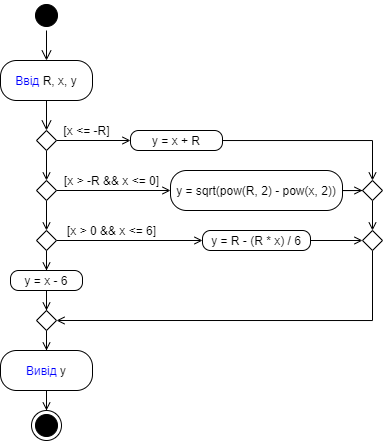

The diagram above was exported from draw.io. Its source (the exported page's mxGraphModel, read from the mxfile embedded in the PNG):
<mxGraphModel dx="716" dy="419" grid="1" gridSize="10" guides="1" tooltips="1" connect="1" arrows="1" fold="1" page="1" pageScale="1" pageWidth="827" pageHeight="1169" math="0" shadow="0">
  <root>
    <mxCell id="0" />
    <mxCell id="1" parent="0" />
    <mxCell id="8CmOV76d1ugO7-QHnnU_-1" value="" style="ellipse;html=1;shape=startState;fillColor=#000000;strokeColor=#000000;" vertex="1" parent="1">
      <mxGeometry x="399" y="50" width="30" height="30" as="geometry" />
    </mxCell>
    <mxCell id="8CmOV76d1ugO7-QHnnU_-2" value="" style="edgeStyle=orthogonalEdgeStyle;html=1;verticalAlign=bottom;endArrow=open;endSize=8;strokeColor=#000000;" edge="1" source="8CmOV76d1ugO7-QHnnU_-1" parent="1">
      <mxGeometry relative="1" as="geometry">
        <mxPoint x="414" y="110" as="targetPoint" />
      </mxGeometry>
    </mxCell>
    <mxCell id="8CmOV76d1ugO7-QHnnU_-3" value="&lt;font color=&quot;#0000ff&quot;&gt;Ввід&lt;/font&gt; R, x, y" style="rounded=1;whiteSpace=wrap;html=1;arcSize=40;" vertex="1" parent="1">
      <mxGeometry x="368" y="110" width="92" height="40" as="geometry" />
    </mxCell>
    <mxCell id="8CmOV76d1ugO7-QHnnU_-4" value="" style="edgeStyle=orthogonalEdgeStyle;html=1;verticalAlign=bottom;endArrow=open;endSize=8;" edge="1" source="8CmOV76d1ugO7-QHnnU_-3" parent="1">
      <mxGeometry relative="1" as="geometry">
        <mxPoint x="414" y="180" as="targetPoint" />
      </mxGeometry>
    </mxCell>
    <mxCell id="8CmOV76d1ugO7-QHnnU_-7" style="edgeStyle=orthogonalEdgeStyle;rounded=0;orthogonalLoop=1;jettySize=auto;html=1;entryX=0;entryY=0.5;entryDx=0;entryDy=0;strokeColor=#000000;endArrow=open;endFill=0;" edge="1" parent="1" source="8CmOV76d1ugO7-QHnnU_-5" target="8CmOV76d1ugO7-QHnnU_-6">
      <mxGeometry relative="1" as="geometry" />
    </mxCell>
    <mxCell id="8CmOV76d1ugO7-QHnnU_-10" value="" style="edgeStyle=orthogonalEdgeStyle;rounded=0;orthogonalLoop=1;jettySize=auto;html=1;strokeColor=#000000;endArrow=open;endFill=0;" edge="1" parent="1" source="8CmOV76d1ugO7-QHnnU_-5" target="8CmOV76d1ugO7-QHnnU_-9">
      <mxGeometry relative="1" as="geometry" />
    </mxCell>
    <mxCell id="8CmOV76d1ugO7-QHnnU_-5" value="" style="rhombus;whiteSpace=wrap;html=1;strokeColor=#000000;" vertex="1" parent="1">
      <mxGeometry x="404" y="180" width="20" height="20" as="geometry" />
    </mxCell>
    <mxCell id="8CmOV76d1ugO7-QHnnU_-23" style="edgeStyle=orthogonalEdgeStyle;rounded=0;orthogonalLoop=1;jettySize=auto;html=1;entryX=0.5;entryY=0;entryDx=0;entryDy=0;endArrow=open;endFill=0;strokeColor=#000000;" edge="1" parent="1" source="8CmOV76d1ugO7-QHnnU_-6" target="8CmOV76d1ugO7-QHnnU_-22">
      <mxGeometry relative="1" as="geometry" />
    </mxCell>
    <mxCell id="8CmOV76d1ugO7-QHnnU_-6" value="y = x + R" style="rounded=1;whiteSpace=wrap;html=1;arcSize=40;" vertex="1" parent="1">
      <mxGeometry x="498" y="180" width="92" height="20" as="geometry" />
    </mxCell>
    <mxCell id="8CmOV76d1ugO7-QHnnU_-8" value="[x &amp;lt;= -R]" style="text;html=1;align=center;verticalAlign=middle;resizable=0;points=[];autosize=1;strokeColor=none;fillColor=none;" vertex="1" parent="1">
      <mxGeometry x="424" y="170" width="60" height="20" as="geometry" />
    </mxCell>
    <mxCell id="8CmOV76d1ugO7-QHnnU_-12" style="edgeStyle=orthogonalEdgeStyle;rounded=0;orthogonalLoop=1;jettySize=auto;html=1;entryX=0;entryY=0.5;entryDx=0;entryDy=0;endArrow=open;endFill=0;strokeColor=#000000;" edge="1" parent="1" source="8CmOV76d1ugO7-QHnnU_-9" target="8CmOV76d1ugO7-QHnnU_-11">
      <mxGeometry relative="1" as="geometry" />
    </mxCell>
    <mxCell id="8CmOV76d1ugO7-QHnnU_-15" value="" style="edgeStyle=orthogonalEdgeStyle;rounded=0;orthogonalLoop=1;jettySize=auto;html=1;endArrow=open;endFill=0;strokeColor=#000000;" edge="1" parent="1" source="8CmOV76d1ugO7-QHnnU_-9" target="8CmOV76d1ugO7-QHnnU_-14">
      <mxGeometry relative="1" as="geometry" />
    </mxCell>
    <mxCell id="8CmOV76d1ugO7-QHnnU_-9" value="" style="rhombus;whiteSpace=wrap;html=1;strokeColor=#000000;" vertex="1" parent="1">
      <mxGeometry x="404" y="230" width="20" height="20" as="geometry" />
    </mxCell>
    <mxCell id="8CmOV76d1ugO7-QHnnU_-24" style="edgeStyle=orthogonalEdgeStyle;rounded=0;orthogonalLoop=1;jettySize=auto;html=1;entryX=0;entryY=0.5;entryDx=0;entryDy=0;endArrow=open;endFill=0;strokeColor=#000000;" edge="1" parent="1" source="8CmOV76d1ugO7-QHnnU_-11" target="8CmOV76d1ugO7-QHnnU_-22">
      <mxGeometry relative="1" as="geometry" />
    </mxCell>
    <mxCell id="8CmOV76d1ugO7-QHnnU_-11" value="y = sqrt(pow(R, 2) - pow(x, 2))" style="rounded=1;whiteSpace=wrap;html=1;arcSize=40;" vertex="1" parent="1">
      <mxGeometry x="538" y="220" width="172" height="40" as="geometry" />
    </mxCell>
    <mxCell id="8CmOV76d1ugO7-QHnnU_-13" value="[x &amp;gt; -R &amp;amp;&amp;amp; x &amp;lt;= 0]" style="text;html=1;align=center;verticalAlign=middle;resizable=0;points=[];autosize=1;strokeColor=none;fillColor=none;" vertex="1" parent="1">
      <mxGeometry x="424" y="220" width="110" height="20" as="geometry" />
    </mxCell>
    <mxCell id="8CmOV76d1ugO7-QHnnU_-17" style="edgeStyle=orthogonalEdgeStyle;rounded=0;orthogonalLoop=1;jettySize=auto;html=1;entryX=0;entryY=0.5;entryDx=0;entryDy=0;endArrow=open;endFill=0;strokeColor=#000000;" edge="1" parent="1" source="8CmOV76d1ugO7-QHnnU_-14" target="8CmOV76d1ugO7-QHnnU_-16">
      <mxGeometry relative="1" as="geometry" />
    </mxCell>
    <mxCell id="8CmOV76d1ugO7-QHnnU_-21" style="edgeStyle=orthogonalEdgeStyle;rounded=0;orthogonalLoop=1;jettySize=auto;html=1;entryX=0.5;entryY=0;entryDx=0;entryDy=0;endArrow=open;endFill=0;strokeColor=#000000;" edge="1" parent="1" source="8CmOV76d1ugO7-QHnnU_-14" target="8CmOV76d1ugO7-QHnnU_-20">
      <mxGeometry relative="1" as="geometry" />
    </mxCell>
    <mxCell id="8CmOV76d1ugO7-QHnnU_-14" value="" style="rhombus;whiteSpace=wrap;html=1;strokeColor=#000000;" vertex="1" parent="1">
      <mxGeometry x="404" y="280" width="20" height="20" as="geometry" />
    </mxCell>
    <mxCell id="8CmOV76d1ugO7-QHnnU_-27" style="edgeStyle=orthogonalEdgeStyle;rounded=0;orthogonalLoop=1;jettySize=auto;html=1;entryX=0;entryY=0.5;entryDx=0;entryDy=0;endArrow=open;endFill=0;strokeColor=#000000;" edge="1" parent="1" source="8CmOV76d1ugO7-QHnnU_-16" target="8CmOV76d1ugO7-QHnnU_-25">
      <mxGeometry relative="1" as="geometry" />
    </mxCell>
    <mxCell id="8CmOV76d1ugO7-QHnnU_-16" value="y = R - (R * x) / 6" style="rounded=1;whiteSpace=wrap;html=1;arcSize=40;" vertex="1" parent="1">
      <mxGeometry x="570" y="280" width="108" height="20" as="geometry" />
    </mxCell>
    <mxCell id="8CmOV76d1ugO7-QHnnU_-18" value="[x &amp;gt; 0 &amp;amp;&amp;amp; x &amp;lt;= 6]" style="text;html=1;align=center;verticalAlign=middle;resizable=0;points=[];autosize=1;strokeColor=none;fillColor=none;" vertex="1" parent="1">
      <mxGeometry x="429" y="270" width="100" height="20" as="geometry" />
    </mxCell>
    <mxCell id="8CmOV76d1ugO7-QHnnU_-29" style="edgeStyle=orthogonalEdgeStyle;rounded=0;orthogonalLoop=1;jettySize=auto;html=1;entryX=0.5;entryY=0;entryDx=0;entryDy=0;endArrow=open;endFill=0;strokeColor=#000000;" edge="1" parent="1" source="8CmOV76d1ugO7-QHnnU_-20" target="8CmOV76d1ugO7-QHnnU_-28">
      <mxGeometry relative="1" as="geometry" />
    </mxCell>
    <mxCell id="8CmOV76d1ugO7-QHnnU_-20" value="y = x - 6" style="rounded=1;whiteSpace=wrap;html=1;arcSize=40;" vertex="1" parent="1">
      <mxGeometry x="378" y="320" width="72" height="20" as="geometry" />
    </mxCell>
    <mxCell id="8CmOV76d1ugO7-QHnnU_-26" style="edgeStyle=orthogonalEdgeStyle;rounded=0;orthogonalLoop=1;jettySize=auto;html=1;entryX=0.5;entryY=0;entryDx=0;entryDy=0;endArrow=open;endFill=0;strokeColor=#000000;" edge="1" parent="1" source="8CmOV76d1ugO7-QHnnU_-22" target="8CmOV76d1ugO7-QHnnU_-25">
      <mxGeometry relative="1" as="geometry" />
    </mxCell>
    <mxCell id="8CmOV76d1ugO7-QHnnU_-22" value="" style="rhombus;whiteSpace=wrap;html=1;strokeColor=#000000;" vertex="1" parent="1">
      <mxGeometry x="730" y="230" width="20" height="20" as="geometry" />
    </mxCell>
    <mxCell id="8CmOV76d1ugO7-QHnnU_-30" style="edgeStyle=orthogonalEdgeStyle;rounded=0;orthogonalLoop=1;jettySize=auto;html=1;entryX=1;entryY=0.5;entryDx=0;entryDy=0;endArrow=open;endFill=0;strokeColor=#000000;" edge="1" parent="1" source="8CmOV76d1ugO7-QHnnU_-25" target="8CmOV76d1ugO7-QHnnU_-28">
      <mxGeometry relative="1" as="geometry">
        <Array as="points">
          <mxPoint x="740" y="370" />
        </Array>
      </mxGeometry>
    </mxCell>
    <mxCell id="8CmOV76d1ugO7-QHnnU_-25" value="" style="rhombus;whiteSpace=wrap;html=1;strokeColor=#000000;" vertex="1" parent="1">
      <mxGeometry x="730" y="280" width="20" height="20" as="geometry" />
    </mxCell>
    <mxCell id="8CmOV76d1ugO7-QHnnU_-32" style="edgeStyle=orthogonalEdgeStyle;rounded=0;orthogonalLoop=1;jettySize=auto;html=1;entryX=0.5;entryY=0;entryDx=0;entryDy=0;endArrow=open;endFill=0;strokeColor=#000000;" edge="1" parent="1" source="8CmOV76d1ugO7-QHnnU_-28" target="8CmOV76d1ugO7-QHnnU_-31">
      <mxGeometry relative="1" as="geometry" />
    </mxCell>
    <mxCell id="8CmOV76d1ugO7-QHnnU_-28" value="" style="rhombus;whiteSpace=wrap;html=1;strokeColor=#000000;" vertex="1" parent="1">
      <mxGeometry x="404" y="360" width="20" height="20" as="geometry" />
    </mxCell>
    <mxCell id="8CmOV76d1ugO7-QHnnU_-35" style="edgeStyle=orthogonalEdgeStyle;rounded=0;orthogonalLoop=1;jettySize=auto;html=1;entryX=0.5;entryY=0;entryDx=0;entryDy=0;endArrow=open;endFill=0;strokeColor=#000000;" edge="1" parent="1" source="8CmOV76d1ugO7-QHnnU_-31" target="8CmOV76d1ugO7-QHnnU_-33">
      <mxGeometry relative="1" as="geometry" />
    </mxCell>
    <mxCell id="8CmOV76d1ugO7-QHnnU_-31" value="&lt;font color=&quot;#0000ff&quot;&gt;Вивід&lt;/font&gt; y" style="rounded=1;whiteSpace=wrap;html=1;arcSize=40;" vertex="1" parent="1">
      <mxGeometry x="368" y="400" width="92" height="40" as="geometry" />
    </mxCell>
    <mxCell id="8CmOV76d1ugO7-QHnnU_-33" value="" style="ellipse;html=1;shape=endState;fillColor=#000000;strokeColor=#000000;" vertex="1" parent="1">
      <mxGeometry x="399" y="460" width="30" height="30" as="geometry" />
    </mxCell>
  </root>
</mxGraphModel>